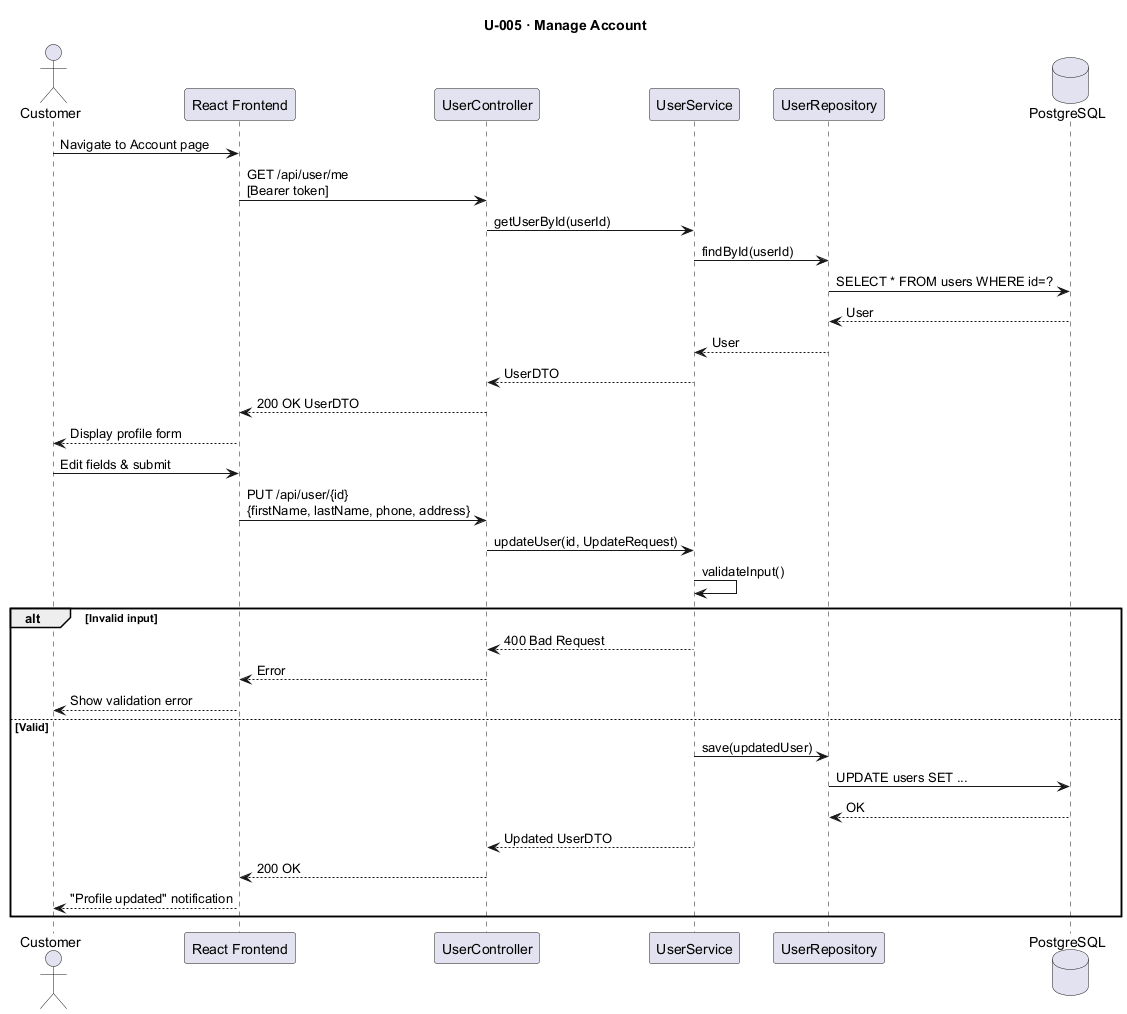

The diagram above was rendered by PlantUML. Its source (embedded in the PNG):
@startuml U005_ManageAccount
title U-005 · Manage Account

actor       "Customer"        as C
participant "React Frontend"   as FE
participant "UserController"   as UC
participant "UserService"      as US
participant "UserRepository"   as UR
database    "PostgreSQL"       as DB

C  -> FE : Navigate to Account page
FE -> UC : GET /api/user/me\n[Bearer token]
UC -> US : getUserById(userId)
US -> UR : findById(userId)
UR -> DB : SELECT * FROM users WHERE id=?
DB --> UR : User
UR --> US : User
US --> UC : UserDTO
UC --> FE : 200 OK UserDTO
FE --> C  : Display profile form

C  -> FE  : Edit fields & submit
FE -> UC  : PUT /api/user/{id}\n{firstName, lastName, phone, address}
UC -> US  : updateUser(id, UpdateRequest)
US -> US  : validateInput()

alt Invalid input
    US --> UC : 400 Bad Request
    UC --> FE : Error
    FE --> C  : Show validation error
else Valid
    US -> UR  : save(updatedUser)
    UR -> DB  : UPDATE users SET ...
    DB --> UR : OK
    US --> UC : Updated UserDTO
    UC --> FE : 200 OK
    FE --> C  : "Profile updated" notification
end
@enduml